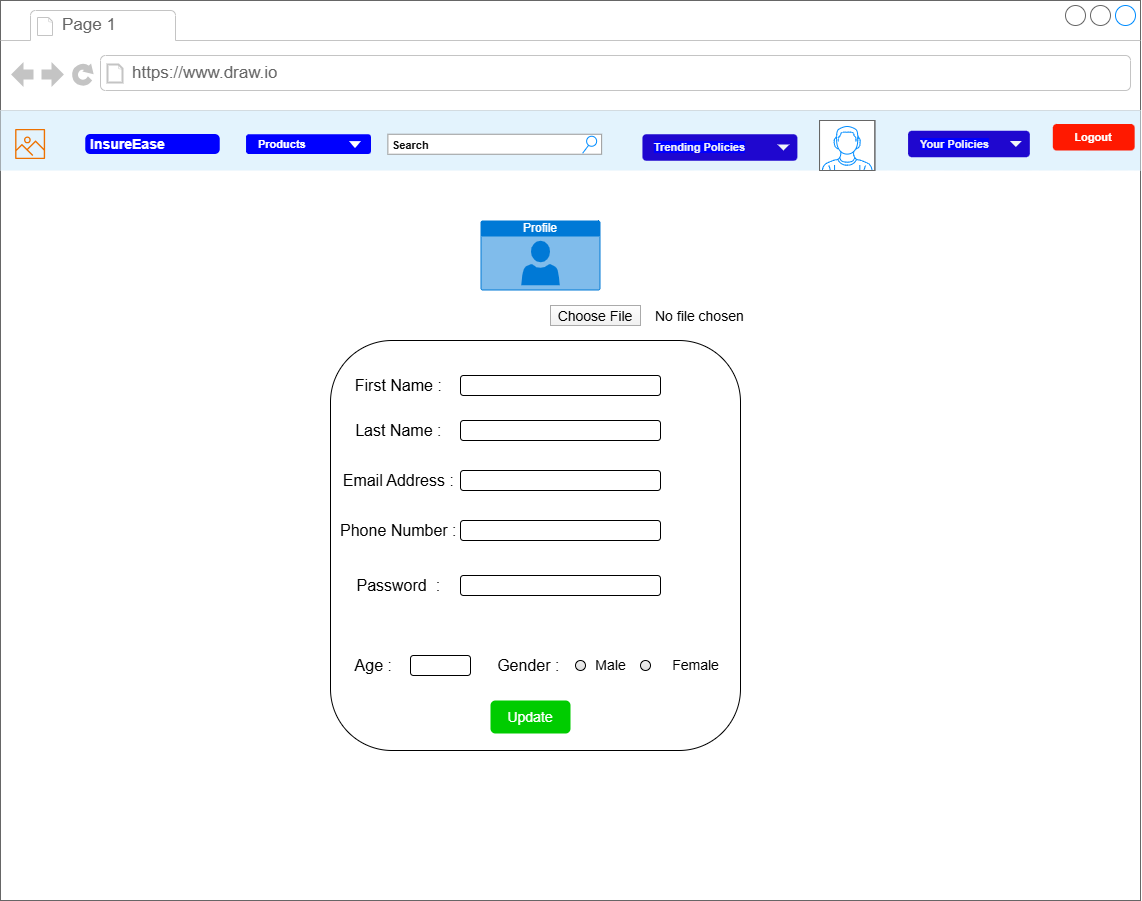

The diagram above was exported from draw.io. Its source (the exported page's mxGraphModel, read from the mxfile embedded in the PNG):
<mxGraphModel dx="1750" dy="2199" grid="1" gridSize="10" guides="1" tooltips="1" connect="1" arrows="1" fold="1" page="1" pageScale="1" pageWidth="827" pageHeight="1169" math="0" shadow="0">
  <root>
    <mxCell id="0" />
    <mxCell id="1" parent="0" />
    <mxCell id="7JCUaPEzX5U1ryJsuPNg-1" value="" style="strokeWidth=1;shadow=0;dashed=0;align=center;html=1;shape=mxgraph.mockup.containers.browserWindow;rSize=0;strokeColor=#666666;strokeColor2=#008cff;strokeColor3=#c4c4c4;mainText=,;recursiveResize=0;" parent="1" vertex="1">
      <mxGeometry x="140" y="-390" width="1140" height="900" as="geometry" />
    </mxCell>
    <mxCell id="7JCUaPEzX5U1ryJsuPNg-2" value="Page 1" style="strokeWidth=1;shadow=0;dashed=0;align=center;html=1;shape=mxgraph.mockup.containers.anchor;fontSize=17;fontColor=#666666;align=left;whiteSpace=wrap;" parent="7JCUaPEzX5U1ryJsuPNg-1" vertex="1">
      <mxGeometry x="60" y="12" width="110" height="26" as="geometry" />
    </mxCell>
    <mxCell id="7JCUaPEzX5U1ryJsuPNg-3" value="https://www.draw.io" style="strokeWidth=1;shadow=0;dashed=0;align=center;html=1;shape=mxgraph.mockup.containers.anchor;rSize=0;fontSize=17;fontColor=#666666;align=left;" parent="7JCUaPEzX5U1ryJsuPNg-1" vertex="1">
      <mxGeometry x="130" y="60" width="250" height="26" as="geometry" />
    </mxCell>
    <mxCell id="7JCUaPEzX5U1ryJsuPNg-4" value="" style="html=1;shadow=0;dashed=0;fillColor=#E3F3FD;strokeColor=none;fontSize=16;fontColor=#ffffff;align=left;spacing=15;" parent="7JCUaPEzX5U1ryJsuPNg-1" vertex="1">
      <mxGeometry y="110" width="1140" height="60" as="geometry" />
    </mxCell>
    <mxCell id="7JCUaPEzX5U1ryJsuPNg-5" value="&lt;b&gt;&lt;font style=&quot;font-size: 11px;&quot;&gt;Logout&lt;/font&gt;&lt;/b&gt;" style="rounded=1;fillColor=#ff1900;strokeColor=none;html=1;whiteSpace=wrap;fontColor=#ffffff;align=center;verticalAlign=middle;fontStyle=0;fontSize=12;sketch=0;" parent="7JCUaPEzX5U1ryJsuPNg-4" vertex="1">
      <mxGeometry x="1052.307692307692" y="13.5" width="81.84615384615384" height="26.5" as="geometry" />
    </mxCell>
    <mxCell id="7JCUaPEzX5U1ryJsuPNg-6" value="" style="sketch=0;outlineConnect=0;fontColor=#232F3E;gradientColor=none;fillColor=#ED7100;strokeColor=none;dashed=0;verticalLabelPosition=bottom;verticalAlign=top;align=center;html=1;fontSize=12;fontStyle=0;aspect=fixed;pointerEvents=1;shape=mxgraph.aws4.container_registry_image;" parent="7JCUaPEzX5U1ryJsuPNg-4" vertex="1">
      <mxGeometry x="14.615384615384611" y="13.5" width="30" height="40" as="geometry" />
    </mxCell>
    <mxCell id="7JCUaPEzX5U1ryJsuPNg-7" value="InsureEase" style="html=1;shadow=0;dashed=0;shape=mxgraph.bootstrap.rrect;rSize=5;strokeColor=none;strokeWidth=1;fillColor=#0000FF;fontColor=#FFFFFF;whiteSpace=wrap;align=left;verticalAlign=middle;spacingLeft=0;fontStyle=1;fontSize=14;spacing=5;" parent="7JCUaPEzX5U1ryJsuPNg-4" vertex="1">
      <mxGeometry x="84.76923076923076" y="23.5" width="134.46153846153842" height="20" as="geometry" />
    </mxCell>
    <mxCell id="7JCUaPEzX5U1ryJsuPNg-8" value="&lt;b&gt;&lt;font color=&quot;#ffffff&quot; style=&quot;font-size: 11px;&quot;&gt;Products&lt;/font&gt;&lt;/b&gt;" style="rounded=1;fillColor=#0000FF;strokeColor=none;html=1;whiteSpace=wrap;fontColor=#596780;align=left;fontSize=12;spacingLeft=10;sketch=0;" parent="7JCUaPEzX5U1ryJsuPNg-4" vertex="1">
      <mxGeometry x="245.54174999999998" y="23.75" width="124.95824999999998" height="19.75" as="geometry" />
    </mxCell>
    <mxCell id="7JCUaPEzX5U1ryJsuPNg-9" value="" style="shape=triangle;direction=south;fillColor=#FFFFFF;strokeColor=none;html=1;sketch=0;strokeWidth=4;" parent="7JCUaPEzX5U1ryJsuPNg-8" vertex="1">
      <mxGeometry x="1" y="0.5" width="12" height="7" relative="1" as="geometry">
        <mxPoint x="-22" y="-3" as="offset" />
      </mxGeometry>
    </mxCell>
    <mxCell id="7JCUaPEzX5U1ryJsuPNg-10" value="&lt;font color=&quot;#0d0d0d&quot; style=&quot;font-size: 11px;&quot;&gt;&lt;b style=&quot;&quot;&gt;Search&lt;/b&gt;&lt;/font&gt;" style="strokeWidth=1;shadow=0;dashed=0;align=center;html=1;shape=mxgraph.mockup.forms.searchBox;strokeColor=#999999;mainText=;strokeColor2=#008cff;fontColor=#666666;fontSize=17;align=left;spacingLeft=3;whiteSpace=wrap;" parent="7JCUaPEzX5U1ryJsuPNg-4" vertex="1">
      <mxGeometry x="387.37864077669894" y="23.75" width="213.75" height="20" as="geometry" />
    </mxCell>
    <mxCell id="7JCUaPEzX5U1ryJsuPNg-11" value="" style="verticalLabelPosition=bottom;shadow=0;dashed=0;align=center;html=1;verticalAlign=top;strokeWidth=1;shape=mxgraph.mockup.containers.userMale;strokeColor=#666666;strokeColor2=#008cff;" parent="7JCUaPEzX5U1ryJsuPNg-4" vertex="1">
      <mxGeometry x="819.0291262135922" y="10" width="55.33980582524271" height="50" as="geometry" />
    </mxCell>
    <mxCell id="7JCUaPEzX5U1ryJsuPNg-12" value="&lt;b style=&quot;color: rgb(239, 241, 246); font-size: 11px; background-color: rgb(0, 0, 255);&quot;&gt;Trending Policies&lt;/b&gt;" style="rounded=1;fillColor=#1f07cf;strokeColor=none;html=1;whiteSpace=wrap;fontColor=#596780;align=left;fontSize=12;spacingLeft=10;sketch=0;" parent="7JCUaPEzX5U1ryJsuPNg-4" vertex="1">
      <mxGeometry x="641.9417475728155" y="23.75" width="154.95145631067962" height="26.5" as="geometry" />
    </mxCell>
    <mxCell id="7JCUaPEzX5U1ryJsuPNg-13" value="" style="shape=triangle;direction=south;fillColor=#f1f4f8;strokeColor=none;html=1;sketch=0;" parent="7JCUaPEzX5U1ryJsuPNg-12" vertex="1">
      <mxGeometry x="1" y="0.5" width="12" height="6" relative="1" as="geometry">
        <mxPoint x="-20" y="-3" as="offset" />
      </mxGeometry>
    </mxCell>
    <mxCell id="7JCUaPEzX5U1ryJsuPNg-14" value="&lt;font color=&quot;#eff1f6&quot;&gt;&lt;span style=&quot;font-size: 11px; background-color: rgb(0, 0, 255);&quot;&gt;&lt;b&gt;Your Policies&lt;/b&gt;&lt;/span&gt;&lt;/font&gt;" style="rounded=1;fillColor=#1f07cf;strokeColor=none;html=1;whiteSpace=wrap;fontColor=#596780;align=left;fontSize=12;spacingLeft=10;sketch=0;" parent="7JCUaPEzX5U1ryJsuPNg-4" vertex="1">
      <mxGeometry x="907.5728155339805" y="20.25" width="121.74757281553397" height="26.5" as="geometry" />
    </mxCell>
    <mxCell id="7JCUaPEzX5U1ryJsuPNg-15" value="" style="shape=triangle;direction=south;fillColor=#f1f4f8;strokeColor=none;html=1;sketch=0;" parent="7JCUaPEzX5U1ryJsuPNg-14" vertex="1">
      <mxGeometry x="1" y="0.5" width="12" height="6" relative="1" as="geometry">
        <mxPoint x="-20" y="-3" as="offset" />
      </mxGeometry>
    </mxCell>
    <mxCell id="7JCUaPEzX5U1ryJsuPNg-16" value="Profile" style="html=1;whiteSpace=wrap;strokeColor=none;fillColor=#0079D6;labelPosition=center;verticalLabelPosition=middle;verticalAlign=top;align=center;fontSize=12;outlineConnect=0;spacingTop=-6;fontColor=#FFFFFF;sketch=0;shape=mxgraph.sitemap.profile;" parent="7JCUaPEzX5U1ryJsuPNg-1" vertex="1">
      <mxGeometry x="480" y="220" width="120" height="70" as="geometry" />
    </mxCell>
    <mxCell id="7JCUaPEzX5U1ryJsuPNg-17" value="" style="whiteSpace=wrap;html=1;aspect=fixed;rounded=1;" parent="7JCUaPEzX5U1ryJsuPNg-1" vertex="1">
      <mxGeometry x="330" y="340" width="410" height="410" as="geometry" />
    </mxCell>
    <mxCell id="7JCUaPEzX5U1ryJsuPNg-22" value="" style="rounded=1;whiteSpace=wrap;html=1;" parent="7JCUaPEzX5U1ryJsuPNg-1" vertex="1">
      <mxGeometry x="460" y="470" width="200" height="20" as="geometry" />
    </mxCell>
    <mxCell id="7JCUaPEzX5U1ryJsuPNg-21" value="" style="rounded=1;whiteSpace=wrap;html=1;" parent="7JCUaPEzX5U1ryJsuPNg-1" vertex="1">
      <mxGeometry x="460" y="420" width="200" height="20" as="geometry" />
    </mxCell>
    <mxCell id="7JCUaPEzX5U1ryJsuPNg-30" value="&lt;font style=&quot;font-size: 16px;&quot;&gt;Last Name :&amp;nbsp;&lt;/font&gt;" style="text;html=1;align=center;verticalAlign=middle;resizable=0;points=[];autosize=1;strokeColor=none;fillColor=none;" parent="7JCUaPEzX5U1ryJsuPNg-1" vertex="1">
      <mxGeometry x="345" y="415" width="110" height="30" as="geometry" />
    </mxCell>
    <mxCell id="7JCUaPEzX5U1ryJsuPNg-29" value="&lt;font style=&quot;font-size: 16px;&quot;&gt;First Name :&amp;nbsp;&lt;/font&gt;" style="text;html=1;align=center;verticalAlign=middle;resizable=0;points=[];autosize=1;strokeColor=none;fillColor=none;" parent="7JCUaPEzX5U1ryJsuPNg-1" vertex="1">
      <mxGeometry x="340" y="370" width="120" height="30" as="geometry" />
    </mxCell>
    <mxCell id="7JCUaPEzX5U1ryJsuPNg-46" value="No file chosen" style="fillColor=none;strokeColor=none;align=left;fontSize=14;spacing=5;" parent="7JCUaPEzX5U1ryJsuPNg-1" vertex="1">
      <mxGeometry x="650" y="300" width="100" height="30" as="geometry" />
    </mxCell>
    <mxCell id="7JCUaPEzX5U1ryJsuPNg-45" value="Choose File" style="fillColor=#FEFEFE;strokeColor=#AAAAAA;fontSize=14;gradientColor=#F0F0F0;" parent="7JCUaPEzX5U1ryJsuPNg-1" vertex="1">
      <mxGeometry x="550" y="305" width="90" height="20" as="geometry" />
    </mxCell>
    <mxCell id="7JCUaPEzX5U1ryJsuPNg-63" value="&lt;span style=&quot;font-size: 16px;&quot;&gt;Gender :&amp;nbsp;&lt;/span&gt;" style="text;html=1;align=center;verticalAlign=middle;resizable=0;points=[];autosize=1;strokeColor=none;fillColor=none;" parent="7JCUaPEzX5U1ryJsuPNg-1" vertex="1">
      <mxGeometry x="485" y="650" width="90" height="30" as="geometry" />
    </mxCell>
    <mxCell id="7JCUaPEzX5U1ryJsuPNg-69" value="&lt;font style=&quot;font-size: 14px;&quot;&gt;Female&lt;/font&gt;" style="text;html=1;align=center;verticalAlign=middle;resizable=0;points=[];autosize=1;strokeColor=none;fillColor=none;" parent="7JCUaPEzX5U1ryJsuPNg-1" vertex="1">
      <mxGeometry x="660" y="650" width="70" height="30" as="geometry" />
    </mxCell>
    <mxCell id="7JCUaPEzX5U1ryJsuPNg-71" value="&lt;span style=&quot;color: rgba(0, 0, 0, 0); font-family: monospace; font-size: 0px;&quot;&gt;%3CmxGraphModel%3E%3Croot%3E%3CmxCell%20id%3D%220%22%2F%3E%3CmxCell%20id%3D%221%22%20parent%3D%220%22%2F%3E%3CmxCell%20id%3D%222%22%20value%3D%22%26lt%3Bfont%20style%3D%26quot%3Bfont-size%3A%2014px%3B%26quot%3B%26gt%3BMale%26lt%3B%2Ffont%26gt%3B%22%20style%3D%22text%3Bhtml%3D1%3Balign%3Dcenter%3BverticalAlign%3Dmiddle%3Bresizable%3D0%3Bpoints%3D%5B%5D%3Bautosize%3D1%3BstrokeColor%3Dnone%3BfillColor%3Dnone%3B%22%20vertex%3D%221%22%20parent%3D%221%22%3E%3CmxGeometry%20x%3D%22710%22%20y%3D%22180%22%20width%3D%2250%22%20height%3D%2230%22%20as%3D%22geometry%22%2F%3E%3C%2FmxCell%3E%3C%2Froot%3E%3C%2FmxGraphModel%3E&lt;/span&gt;&lt;span style=&quot;color: rgba(0, 0, 0, 0); font-family: monospace; font-size: 0px;&quot;&gt;%3CmxGraphModel%3E%3Croot%3E%3CmxCell%20id%3D%220%22%2F%3E%3CmxCell%20id%3D%221%22%20parent%3D%220%22%2F%3E%3CmxCell%20id%3D%222%22%20value%3D%22%26lt%3Bfont%20style%3D%26quot%3Bfont-size%3A%2014px%3B%26quot%3B%26gt%3BMale%26lt%3B%2Ffont%26gt%3B%22%20style%3D%22text%3Bhtml%3D1%3Balign%3Dcenter%3BverticalAlign%3Dmiddle%3Bresizable%3D0%3Bpoints%3D%5B%5D%3Bautosize%3D1%3BstrokeColor%3Dnone%3BfillColor%3Dnone%3B%22%20vertex%3D%221%22%20parent%3D%221%22%3E%3CmxGeometry%20x%3D%22710%22%20y%3D%22180%22%20width%3D%2250%22%20height%3D%2230%22%20as%3D%22geometry%22%2F%3E%3C%2FmxCell%3E%3C%2Froot%3E%3C%2FmxGraphModel%3E&lt;/span&gt;" style="html=1;shadow=0;dashed=0;shape=mxgraph.bootstrap.radioButton2;labelPosition=right;verticalLabelPosition=middle;align=left;verticalAlign=middle;gradientColor=#DEDEDE;fillColor=#EDEDED;checked=0;spacing=5;checkedFill=#0085FC;checkedStroke=#ffffff;sketch=0;" parent="7JCUaPEzX5U1ryJsuPNg-1" vertex="1">
      <mxGeometry x="640" y="660" width="10" height="10" as="geometry" />
    </mxCell>
    <mxCell id="7JCUaPEzX5U1ryJsuPNg-72" value="&lt;span style=&quot;font-size: 14px;&quot;&gt;Update&lt;/span&gt;" style="rounded=1;fillColor=#00CC00;align=center;strokeColor=none;html=1;whiteSpace=wrap;fontColor=#ffffff;fontSize=12;sketch=0;" parent="7JCUaPEzX5U1ryJsuPNg-1" vertex="1">
      <mxGeometry x="490" y="700" width="80" height="33" as="geometry" />
    </mxCell>
    <mxCell id="7JCUaPEzX5U1ryJsuPNg-62" value="&lt;span style=&quot;font-size: 16px;&quot;&gt;Age :&amp;nbsp;&lt;/span&gt;" style="text;html=1;align=center;verticalAlign=middle;resizable=0;points=[];autosize=1;strokeColor=none;fillColor=none;" parent="7JCUaPEzX5U1ryJsuPNg-1" vertex="1">
      <mxGeometry x="340" y="650" width="70" height="30" as="geometry" />
    </mxCell>
    <mxCell id="7JCUaPEzX5U1ryJsuPNg-53" value="" style="rounded=1;whiteSpace=wrap;html=1;" parent="7JCUaPEzX5U1ryJsuPNg-1" vertex="1">
      <mxGeometry x="410" y="655" width="60" height="20" as="geometry" />
    </mxCell>
    <mxCell id="7JCUaPEzX5U1ryJsuPNg-70" value="&lt;span style=&quot;color: rgba(0, 0, 0, 0); font-family: monospace; font-size: 0px;&quot;&gt;%3CmxGraphModel%3E%3Croot%3E%3CmxCell%20id%3D%220%22%2F%3E%3CmxCell%20id%3D%221%22%20parent%3D%220%22%2F%3E%3CmxCell%20id%3D%222%22%20value%3D%22%26lt%3Bfont%20style%3D%26quot%3Bfont-size%3A%2014px%3B%26quot%3B%26gt%3BMale%26lt%3B%2Ffont%26gt%3B%22%20style%3D%22text%3Bhtml%3D1%3Balign%3Dcenter%3BverticalAlign%3Dmiddle%3Bresizable%3D0%3Bpoints%3D%5B%5D%3Bautosize%3D1%3BstrokeColor%3Dnone%3BfillColor%3Dnone%3B%22%20vertex%3D%221%22%20parent%3D%221%22%3E%3CmxGeometry%20x%3D%22710%22%20y%3D%22180%22%20width%3D%2250%22%20height%3D%2230%22%20as%3D%22geometry%22%2F%3E%3C%2FmxCell%3E%3C%2Froot%3E%3C%2FmxGraphModel%3E&lt;/span&gt;&lt;span style=&quot;color: rgba(0, 0, 0, 0); font-family: monospace; font-size: 0px;&quot;&gt;%3CmxGraphModel%3E%3Croot%3E%3CmxCell%20id%3D%220%22%2F%3E%3CmxCell%20id%3D%221%22%20parent%3D%220%22%2F%3E%3CmxCell%20id%3D%222%22%20value%3D%22%26lt%3Bfont%20style%3D%26quot%3Bfont-size%3A%2014px%3B%26quot%3B%26gt%3BMale%26lt%3B%2Ffont%26gt%3B%22%20style%3D%22text%3Bhtml%3D1%3Balign%3Dcenter%3BverticalAlign%3Dmiddle%3Bresizable%3D0%3Bpoints%3D%5B%5D%3Bautosize%3D1%3BstrokeColor%3Dnone%3BfillColor%3Dnone%3B%22%20vertex%3D%221%22%20parent%3D%221%22%3E%3CmxGeometry%20x%3D%22710%22%20y%3D%22180%22%20width%3D%2250%22%20height%3D%2230%22%20as%3D%22geometry%22%2F%3E%3C%2FmxCell%3E%3C%2Froot%3E%3C%2FmxGraphModel%3E&lt;/span&gt;" style="html=1;shadow=0;dashed=0;shape=mxgraph.bootstrap.radioButton2;labelPosition=right;verticalLabelPosition=middle;align=left;verticalAlign=middle;gradientColor=#DEDEDE;fillColor=#EDEDED;checked=0;spacing=5;checkedFill=#0085FC;checkedStroke=#ffffff;sketch=0;" parent="7JCUaPEzX5U1ryJsuPNg-1" vertex="1">
      <mxGeometry x="575" y="660" width="10" height="10" as="geometry" />
    </mxCell>
    <mxCell id="7JCUaPEzX5U1ryJsuPNg-68" value="&lt;font style=&quot;font-size: 14px;&quot;&gt;Male&lt;/font&gt;" style="text;html=1;align=center;verticalAlign=middle;resizable=0;points=[];autosize=1;strokeColor=none;fillColor=none;" parent="7JCUaPEzX5U1ryJsuPNg-1" vertex="1">
      <mxGeometry x="585" y="650" width="50" height="30" as="geometry" />
    </mxCell>
    <mxCell id="7JCUaPEzX5U1ryJsuPNg-75" value="&lt;span style=&quot;font-size: 16px;&quot;&gt;Password&amp;nbsp; :&amp;nbsp;&lt;/span&gt;" style="text;html=1;align=center;verticalAlign=middle;resizable=0;points=[];autosize=1;strokeColor=none;fillColor=none;" parent="7JCUaPEzX5U1ryJsuPNg-1" vertex="1">
      <mxGeometry x="345" y="570" width="110" height="30" as="geometry" />
    </mxCell>
    <mxCell id="7JCUaPEzX5U1ryJsuPNg-77" value="" style="rounded=1;whiteSpace=wrap;html=1;" parent="7JCUaPEzX5U1ryJsuPNg-1" vertex="1">
      <mxGeometry x="460" y="575" width="200" height="20" as="geometry" />
    </mxCell>
    <mxCell id="7JCUaPEzX5U1ryJsuPNg-20" value="" style="rounded=1;whiteSpace=wrap;html=1;" parent="1" vertex="1">
      <mxGeometry x="600" y="-15" width="200" height="20" as="geometry" />
    </mxCell>
    <mxCell id="7JCUaPEzX5U1ryJsuPNg-49" value="&lt;span style=&quot;font-size: 16px;&quot;&gt;Email Address :&amp;nbsp;&lt;/span&gt;" style="text;html=1;align=center;verticalAlign=middle;resizable=0;points=[];autosize=1;strokeColor=none;fillColor=none;" parent="1" vertex="1">
      <mxGeometry x="470" y="75" width="140" height="30" as="geometry" />
    </mxCell>
    <mxCell id="7JCUaPEzX5U1ryJsuPNg-74" value="&lt;span style=&quot;font-size: 16px;&quot;&gt;Phone Number :&amp;nbsp;&lt;/span&gt;" style="text;html=1;align=center;verticalAlign=middle;resizable=0;points=[];autosize=1;strokeColor=none;fillColor=none;" parent="1" vertex="1">
      <mxGeometry x="470" y="125" width="140" height="30" as="geometry" />
    </mxCell>
    <mxCell id="7JCUaPEzX5U1ryJsuPNg-76" value="" style="rounded=1;whiteSpace=wrap;html=1;" parent="1" vertex="1">
      <mxGeometry x="600" y="130" width="200" height="20" as="geometry" />
    </mxCell>
  </root>
</mxGraphModel>